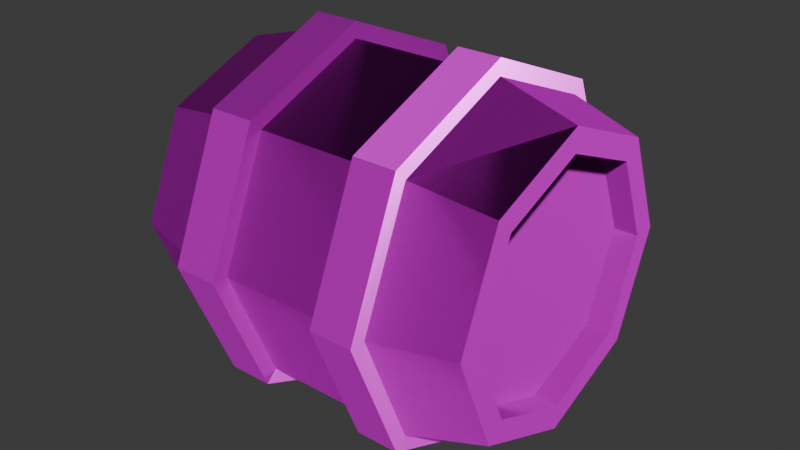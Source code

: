 # Source: barrel.blend  (saved by Blender 5.1.30; exported with 4.5.12 LTS)
import bpy
from mathutils import Matrix  # noqa: F401  (used for matrix-valued properties, if any)

bpy.ops.wm.read_factory_settings(use_empty=True)
scene = bpy.context.scene
scene.name = 'Scene'

# ---- collections
col_collection = bpy.data.collections.new('Collection'); scene.collection.children.link(col_collection)

# ---- images (referenced by path relative to the original .blend; pixels are not part of the script)
import os
ASSET_DIR = os.environ.get("B2B_ASSET_DIR", "")  # directory of the original .blend (textures are referenced by path, not embedded)
HERE = os.path.dirname(os.path.abspath(__file__))  # packed textures are extracted next to this script under _unpacked/

def load_image(name, relpath, width, height, colorspace="sRGB"):
    """Load a texture the original file referenced (path relative to the .blend, or extracted next to this script)."""
    p = next((c for c in (os.path.join(HERE, relpath), os.path.join(ASSET_DIR, relpath)) if relpath and os.path.exists(c)), "")
    if p:
        img = bpy.data.images.load(p, check_existing=True)
        img.name = name
    else:  # same state as the original file: an image datablock whose file is absent (Cycles renders it pink)
        img = bpy.data.images.new(name, width, height)
        img.source = "FILE"
        img.filepath = "//" + (relpath or name)
    img.colorspace_settings.name = colorspace
    return img
img_wood_planks_22_height_1k_png = load_image('wood_planks_22_height_1k.png', 'wood_planks_22_height_1k.png', 1024, 1024, 'Non-Color')
img_wood_planks_22_basecolor_1k_png = load_image('wood_planks_22_basecolor_1k.png', 'wood_planks_22_basecolor_1k.png', 1024, 1024, 'sRGB')
img_wood_planks_22_metallic_1k_png = load_image('wood_planks_22_metallic_1k.png', 'wood_planks_22_metallic_1k.png', 1024, 1024, 'Non-Color')
img_wood_planks_22_roughness_1k_png = load_image('wood_planks_22_roughness_1k.png', 'wood_planks_22_roughness_1k.png', 1024, 1024, 'Non-Color')
img_wood_planks_22_normal_gl_1k_png = load_image('wood_planks_22_normal_gl_1k.png', 'wood_planks_22_normal_gl_1k.png', 1024, 1024, 'Non-Color')
img_metal_01_height_1k_png = load_image('metal_01_height_1k.png', 'metal_01_height_1k.png', 1024, 1024, 'Non-Color')
img_metal_01_color_1k_png = load_image('metal_01_color_1k.png', 'metal_01_color_1k.png', 1024, 1024, 'sRGB')
img_metal_01_metallic_1k_png = load_image('metal_01_metallic_1k.png', 'metal_01_metallic_1k.png', 1024, 1024, 'Non-Color')
img_metal_01_roughness_1k_png = load_image('metal_01_roughness_1k.png', 'metal_01_roughness_1k.png', 1024, 1024, 'Non-Color')
img_metal_01_normal_gl_1k_png = load_image('metal_01_normal_gl_1k.png', 'metal_01_normal_gl_1k.png', 1024, 1024, 'Non-Color')
img_metal_01_ambient_occlusion_1k_png = load_image('metal_01_ambient_occlusion_1k.png', 'metal_01_ambient_occlusion_1k.png', 1024, 1024, 'Non-Color')

# ---- materials (node trees are filled in below, after node groups)
mat_material_002 = bpy.data.materials.new('Material.002')
mat_material_001 = bpy.data.materials.new('Material.001')

# ---- material node trees
mat_material_002.use_nodes = True; mat_material_002.node_tree.nodes.clear()
_N = mat_material_002.node_tree.nodes; _L = mat_material_002.node_tree.links
n0 = _N.new('ShaderNodeBsdfPrincipled'); n0.name = 'Principled BSDF'; n0.location = (-200, 100)
n0.inputs[3].default_value = 1.0
n1 = _N.new('ShaderNodeOutputMaterial'); n1.name = 'Material Output'; n1.location = (200, 100)
n2 = _N.new('ShaderNodeTexImage'); n2.name = 'Image Texture'; n2.location = (85, -876)
n2.label = 'Displacement'
n2.image = img_wood_planks_22_height_1k_png
n3 = _N.new('ShaderNodeDisplacement'); n3.name = 'Displacement'; n3.location = (-100, -600)
n4 = _N.new('ShaderNodeTexImage'); n4.name = 'Image Texture.001'; n4.location = (85, -36)
n4.label = 'Base Color'
n4.image = img_wood_planks_22_basecolor_1k_png
n5 = _N.new('ShaderNodeTexImage'); n5.name = 'Image Texture.002'; n5.location = (85, -316)
n5.label = 'Metallic'
n5.image = img_wood_planks_22_metallic_1k_png
n6 = _N.new('ShaderNodeTexImage'); n6.name = 'Image Texture.003'; n6.location = (85, -596)
n6.label = 'Roughness'
n6.image = img_wood_planks_22_roughness_1k_png
n7 = _N.new('ShaderNodeTexImage'); n7.name = 'Image Texture.004'; n7.location = (85, -1156)
n7.label = 'Normal'
n7.image = img_wood_planks_22_normal_gl_1k_png
n8 = _N.new('ShaderNodeNormalMap'); n8.name = 'Normal Map'; n8.location = (-450, -820)
n8.inputs[0].default_value = 5.9
n9 = _N.new('ShaderNodeMapping'); n9.name = 'Mapping'; n9.location = (230, -36)
n9.inputs[3].default_value = (0.5, 0.5, 0.5)
n10 = _N.new('NodeReroute'); n10.name = 'Reroute'; n10.location = (35, -673)
n10.width = 10
n10.socket_idname = 'NodeSocketVector'
n11 = _N.new('ShaderNodeTexCoord'); n11.name = 'Texture Coordinate'; n11.location = (30, -36)
n12 = _N.new('NodeFrame'); n12.name = 'Frame'; n12.location = (-1480, 136)
n12.label = 'Mapping'
n12.width = 400
n13 = _N.new('NodeFrame'); n13.name = 'Frame.001'; n13.location = (-835, 336)
n13.label = 'Textures'
n13.width = 355
n2.parent = n13
n4.parent = n13
n5.parent = n13
n6.parent = n13
n7.parent = n13
n9.parent = n12
n10.parent = n13
n11.parent = n12
_L.new(n0.outputs[0], n1.inputs[0])
_L.new(n2.outputs[0], n3.inputs[0])
_L.new(n3.outputs[0], n1.inputs[2])
_L.new(n4.outputs[0], n0.inputs[0])
_L.new(n5.outputs[0], n0.inputs[1])
_L.new(n6.outputs[0], n0.inputs[2])
_L.new(n7.outputs[0], n8.inputs[1])
_L.new(n8.outputs[0], n0.inputs[5])
_L.new(n10.outputs[0], n4.inputs[0])
_L.new(n10.outputs[0], n5.inputs[0])
_L.new(n10.outputs[0], n6.inputs[0])
_L.new(n10.outputs[0], n2.inputs[0])
_L.new(n10.outputs[0], n7.inputs[0])
_L.new(n9.outputs[0], n10.inputs[0])
_L.new(n11.outputs[2], n9.inputs[0])
n1.is_active_output = True
mat_material_001.use_nodes = True; mat_material_001.node_tree.nodes.clear()
_N = mat_material_001.node_tree.nodes; _L = mat_material_001.node_tree.links
n0 = _N.new('ShaderNodeBsdfPrincipled'); n0.name = 'Principled BSDF'; n0.location = (-200, 100)
n1 = _N.new('ShaderNodeOutputMaterial'); n1.name = 'Material Output'; n1.location = (200, 100)
n2 = _N.new('ShaderNodeTexImage'); n2.name = 'Image Texture'; n2.location = (85, -1156)
n2.label = 'Displacement'
n2.image = img_metal_01_height_1k_png
n3 = _N.new('ShaderNodeDisplacement'); n3.name = 'Displacement'; n3.location = (-100, -600)
n4 = _N.new('ShaderNodeTexImage'); n4.name = 'Image Texture.001'; n4.location = (85, -316)
n4.label = 'Base Color'
n4.image = img_metal_01_color_1k_png
n5 = _N.new('ShaderNodeTexImage'); n5.name = 'Image Texture.002'; n5.location = (85, -596)
n5.label = 'Metallic'
n5.image = img_metal_01_metallic_1k_png
n6 = _N.new('ShaderNodeTexImage'); n6.name = 'Image Texture.003'; n6.location = (85, -876)
n6.label = 'Roughness'
n6.image = img_metal_01_roughness_1k_png
n7 = _N.new('ShaderNodeTexImage'); n7.name = 'Image Texture.004'; n7.location = (85, -1436)
n7.label = 'Normal'
n7.image = img_metal_01_normal_gl_1k_png
n8 = _N.new('ShaderNodeNormalMap'); n8.name = 'Normal Map'; n8.location = (-450, -1100)
n9 = _N.new('ShaderNodeTexImage'); n9.name = 'Image Texture.005'; n9.location = (85, -36)
n9.label = 'Ambient Occlusion'
n9.image = img_metal_01_ambient_occlusion_1k_png
n10 = _N.new('ShaderNodeMapping'); n10.name = 'Mapping'; n10.location = (230, -36)
n10.inputs[3].default_value = (2.0, 2.0, 1.0)
n11 = _N.new('NodeReroute'); n11.name = 'Reroute'; n11.location = (35, -799)
n11.width = 10
n11.socket_idname = 'NodeSocketVector'
n12 = _N.new('ShaderNodeTexCoord'); n12.name = 'Texture Coordinate'; n12.location = (30, -36)
n13 = _N.new('NodeFrame'); n13.name = 'Frame'; n13.location = (-1480, 136)
n13.label = 'Mapping'
n13.width = 400
n14 = _N.new('NodeFrame'); n14.name = 'Frame.001'; n14.location = (-835, 336)
n14.label = 'Textures'
n14.width = 355
n2.parent = n14
n4.parent = n14
n5.parent = n14
n6.parent = n14
n7.parent = n14
n9.parent = n14
n10.parent = n13
n11.parent = n14
n12.parent = n13
_L.new(n0.outputs[0], n1.inputs[0])
_L.new(n2.outputs[0], n3.inputs[0])
_L.new(n3.outputs[0], n1.inputs[2])
_L.new(n4.outputs[0], n0.inputs[0])
_L.new(n5.outputs[0], n0.inputs[1])
_L.new(n6.outputs[0], n0.inputs[2])
_L.new(n7.outputs[0], n8.inputs[1])
_L.new(n8.outputs[0], n0.inputs[5])
_L.new(n11.outputs[0], n9.inputs[0])
_L.new(n11.outputs[0], n4.inputs[0])
_L.new(n11.outputs[0], n5.inputs[0])
_L.new(n11.outputs[0], n6.inputs[0])
_L.new(n11.outputs[0], n2.inputs[0])
_L.new(n11.outputs[0], n7.inputs[0])
_L.new(n10.outputs[0], n11.inputs[0])
_L.new(n12.outputs[2], n10.inputs[0])
n1.is_active_output = True

# ---- world
world_world = bpy.data.worlds.new('World'); scene.world = world_world
world_world.use_nodes = True; world_world.node_tree.nodes.clear()
_N = world_world.node_tree.nodes; _L = world_world.node_tree.links
n0 = _N.new('ShaderNodeOutputWorld'); n0.name = 'World Output'; n0.location = (200, 100)
n1 = _N.new('ShaderNodeBackground'); n1.name = 'Background'; n1.location = (-200, 100)
n1.inputs[0].default_value = (0.05088, 0.05088, 0.05088, 1.0)
_L.new(n1.outputs[0], n0.inputs[0])
n0.is_active_output = True
world_world.color = (0.05088, 0.05088, 0.05088)
world_world.sun_shadow_jitter_overblur = 0.0

# ---- meshes
me_circle = bpy.data.meshes.new('Circle')
me_circle.from_pydata([(-1.863e-08, 0.7207, -0.1692), (-0.5096, 0.5096, -0.1692), (-0.7207, 0.0, -0.1692), (-0.5096, -0.5096, -0.1692), (-1.863e-08, -0.7207, -0.1692), (0.5096, -0.5096, -0.1692), (0.7207, 0.0, -0.1692), (0.5096, 0.5096, -0.1692), (-1.863e-08, 0.7207, -2.3), (-0.5096, 0.5096, -2.3), (-0.7207, 0.0, -2.3), (-0.5096, -0.5096, -2.3), (-1.863e-08, -0.7207, -2.3), (0.5096, -0.5096, -2.3), (0.7207, 0.0, -2.3), (0.5096, 0.5096, -2.3), (-0.7071, 0.7071, -0.8687), (-0.7071, 0.7071, -0.6131), (0.0, 1.0, -0.6131), (0.0, 1.0, -0.8687), (0.7071, 0.7071, -0.6131), (0.7071, 0.7071, -0.8687), (1.0, 0.0, -0.8687), (1.0, 0.0, -0.6131), (0.7071, -0.7071, -0.6131), (0.7071, -0.7071, -0.8687), (0.0, -1.0, -0.8687), (0.0, -1.0, -0.6131), (-0.7071, -0.7071, -0.6131), (-0.7071, -0.7071, -0.8687), (-1.0, 0.0, -0.8687), (-1.0, 0.0, -0.6131), (-0.7071, -0.7071, -1.803), (-0.7071, -0.7071, -1.535), (0.0, -1.0, -1.803), (0.0, -1.0, -1.535), (0.7071, -0.7071, -1.535), (0.7071, -0.7071, -1.803), (1.0, 0.0, -1.803), (1.0, 0.0, -1.535), (0.7071, 0.7071, -1.803), (0.7071, 0.7071, -1.535), (0.0, 1.0, -1.535), (0.0, 1.0, -1.803), (-1.0, 0.0, -1.535), (-1.0, 0.0, -1.803), (-0.7071, 0.7071, -1.803), (-0.7071, 0.7071, -1.535), (-0.6102, 0.6102, -0.1692), (-1.633e-08, 0.863, -0.1692), (-0.863, 0.0, -0.1692), (-0.6102, -0.6102, -0.1692), (-1.633e-08, -0.863, -0.1692), (0.6102, -0.6102, -0.1692), (0.863, 0.0, -0.1692), (0.6102, 0.6102, -0.1692), (-0.6102, 0.6102, -2.3), (-1.633e-08, 0.863, -2.3), (-0.863, 0.0, -2.3), (-0.6102, -0.6102, -2.3), (-1.633e-08, -0.863, -2.3), (0.6102, -0.6102, -2.3), (0.863, 0.0, -2.3), (0.6102, 0.6102, -2.3), (-0.5096, 0.5096, -0.1692), (-1.863e-08, 0.7207, -0.1692), (-0.7207, 0.0, -0.1692), (-0.5096, -0.5096, -0.1692), (-1.863e-08, -0.7207, -0.1692), (0.5096, -0.5096, -0.1692), (0.7207, 0.0, -0.1692), (0.5096, 0.5096, -0.1692), (-0.5096, 0.5096, -2.3), (-1.863e-08, 0.7207, -2.3), (-0.7207, 0.0, -2.3), (-0.5096, -0.5096, -2.3), (-1.863e-08, -0.7207, -2.3), (0.5096, -0.5096, -2.3), (0.7207, 0.0, -2.3), (0.5096, 0.5096, -2.3), (-0.5096, 0.5096, -0.3097), (-2.924e-08, 0.7207, -0.3097), (-0.7207, 0.0, -0.3097), (-0.5096, -0.5096, -0.3097), (-2.924e-08, -0.7207, -0.3097), (0.5096, -0.5096, -0.3097), (0.7207, 0.0, -0.3097), (0.5096, 0.5096, -0.3097), (-0.5096, 0.5096, -2.157), (-7.777e-09, 0.7207, -2.157), (-0.7207, 0.0, -2.157), (-0.5096, -0.5096, -2.157), (-7.777e-09, -0.7207, -2.157), (0.5096, -0.5096, -2.157), (0.7207, 0.0, -2.157), (0.5096, 0.5096, -2.157), (-0.5096, 0.5096, -0.1692), (-0.6102, 0.6102, -0.1692)], [], [(1, 0, 65, 64), (0, 7, 71, 65), (49, 48, 17, 18), (48, 50, 31, 17), (55, 49, 18, 20), (54, 55, 20, 23), (53, 54, 23, 24), (52, 53, 24, 27), (51, 52, 27, 28), (50, 51, 28, 31), (45, 32, 59, 58), (32, 34, 60, 59), (30, 29, 33, 44), (29, 26, 35, 33), (34, 37, 61, 60), (26, 25, 36, 35), (37, 38, 62, 61), (25, 22, 39, 36), (38, 40, 63, 62), (22, 21, 41, 39), (40, 43, 57, 63), (21, 19, 42, 41), (43, 46, 56, 57), (19, 16, 47, 42), (16, 30, 44, 47), (46, 45, 58, 56), (0, 1, 48, 49), (1, 2, 50, 48), (2, 3, 51, 50), (3, 4, 52, 51), (4, 5, 53, 52), (5, 6, 54, 53), (6, 7, 55, 54), (7, 0, 49, 55), (9, 8, 57, 56), (10, 9, 56, 58), (11, 10, 58, 59), (12, 11, 59, 60), (13, 12, 60, 61), (14, 13, 61, 62), (15, 14, 62, 63), (8, 15, 63, 57), (71, 70, 86, 87), (73, 72, 88, 89), (15, 8, 73, 79), (8, 9, 72, 73), (2, 1, 64, 66), (9, 10, 74, 72), (3, 2, 66, 67), (10, 11, 75, 74), (4, 3, 67, 68), (11, 12, 76, 75), (5, 4, 68, 69), (12, 13, 77, 76), (6, 5, 69, 70), (13, 14, 78, 77), (7, 6, 70, 71), (14, 15, 79, 78), (81, 87, 86, 85, 84, 83, 82, 80), (69, 68, 84, 85), (67, 66, 82, 83), (64, 65, 81, 80), (65, 71, 87, 81), (70, 69, 85, 86), (68, 67, 83, 84), (66, 64, 80, 82), (89, 88, 90, 91, 92, 93, 94, 95), (79, 73, 89, 95), (77, 78, 94, 93), (75, 76, 92, 91), (72, 74, 90, 88), (78, 79, 95, 94), (76, 77, 93, 92), (74, 75, 91, 90), (1, 48, 97, 96)])
_uv = me_circle.uv_layers.new(name='UVMap')
_uv.uv.foreach_set('vector', [0.1855, 0.8589, 0.1828, 0.6038, 0.1828, 0.6038, 0.1855, 0.8589, 0.1828, 0.6038, 0.1385, 0.3894, 0.1385, 0.3894, 0.1828, 0.6038, 0.1959, 0.59, 0.202, 0.8956, 0.2696, 0.856, 0.2461, 0.5019, 0.202, 0.8956, 0.1261, 1.071, 0.1986, 1.059, 0.2696, 0.856, 0.1459, 0.3333, 0.1959, 0.59, 0.2461, 0.5019, 0.1784, 0.2045, 0.06545, 0.2759, 0.1459, 0.3333, 0.1784, 0.2045, 0.05132, 0.1379, 0.9981, 0.4513, 1.065, 0.2759, 1.051, 0.1379, 0.9542, 0.3412, 0.9701, 0.7569, 0.9981, 0.4513, 0.9542, 0.3412, 0.913, 0.6953, 0.9971, 1.014, 0.9701, 0.7569, 0.913, 0.6953, 0.9141, 0.9927, 1.126, 1.071, 0.9971, 1.014, 0.9141, 0.9927, 1.199, 1.059, 0.5537, 0.8586, 0.682, 0.7921, 0.6464, 0.6542, 0.5682, 0.7117, 0.682, 0.7921, 0.7491, 0.4946, 0.695, 0.3976, 0.6464, 0.6542, 0.341, 1.016, 0.8514, 0.9496, 0.7098, 0.8373, 0.5405, 0.9038, 0.8514, 0.9496, 0.8792, 0.6522, 0.7816, 0.5398, 0.7098, 0.8373, 0.7491, 0.4946, 0.7733, 0.1406, 0.7006, 0.09199, 0.695, 0.3976, 0.8792, 0.6522, 0.9251, 0.2981, 0.8169, 0.1858, 0.7816, 0.5398, 0.7733, 0.1406, 0.7105, -0.06273, 0.628, -0.08345, 0.7006, 0.09199, 0.9251, 0.2981, 1.038, 0.09482, 0.8605, -0.01753, 0.8169, 0.1858, 0.7105, -0.06273, 0.4127, 0.003844, 0.5031, -0.026, 0.628, -0.08345, 1.038, 0.09482, 1.204, 0.1614, 1.344, 0.04904, 0.8605, -0.01753, 0.4127, 0.003844, 0.4122, 0.3013, 0.4747, 0.2307, 0.5031, -0.026, 0.2037, 0.1614, 0.2769, 0.4588, 0.3758, 0.3465, 0.3439, 0.04904, 0.4122, 0.3013, 0.4543, 0.6554, 0.502, 0.5363, 0.4747, 0.2307, 0.2769, 0.4588, 0.3115, 0.8129, 0.4229, 0.7005, 0.3758, 0.3465, 0.3115, 0.8129, 0.341, 1.016, 0.5405, 0.9038, 0.4229, 0.7005, 0.4543, 0.6554, 0.5537, 0.8586, 0.5682, 0.7117, 0.502, 0.5363, 0.1828, 0.6038, 0.1855, 0.8589, 0.202, 0.8956, 0.1959, 0.59, 0.1855, 0.8589, 0.1179, 1.005, 0.1261, 1.071, 0.202, 0.8956, 1.118, 1.005, 1.013, 0.9575, 0.9971, 1.014, 1.126, 1.071, 1.013, 0.9575, 0.9848, 0.7431, 0.9701, 0.7569, 0.9971, 1.014, 0.9848, 0.7431, 1.009, 0.4879, 0.9981, 0.4513, 0.9701, 0.7569, 1.009, 0.4879, 1.068, 0.3414, 1.065, 0.2759, 0.9981, 0.4513, 0.06831, 0.3414, 0.1385, 0.3894, 0.1459, 0.3333, 0.06545, 0.2759, 0.1385, 0.3894, 0.1828, 0.6038, 0.1959, 0.59, 0.1459, 0.3333, 0.5129, 0.4996, 0.4896, 0.2445, 0.4747, 0.2307, 0.502, 0.5363, 0.5711, 0.6461, 0.5129, 0.4996, 0.502, 0.5363, 0.5682, 0.7117, 0.6392, 0.5982, 0.5711, 0.6461, 0.5682, 0.7117, 0.6464, 0.6542, 0.6822, 0.3838, 0.6392, 0.5982, 0.6464, 0.6542, 0.695, 0.3976, 0.6847, 0.1286, 0.6822, 0.3838, 0.695, 0.3976, 0.7006, 0.09199, 0.6201, -0.01789, 0.6847, 0.1286, 0.7006, 0.09199, 0.628, -0.08345, 0.5185, 0.03009, 0.6201, -0.01789, 0.628, -0.08345, 0.5031, -0.026, 0.4896, 0.2445, 0.5185, 0.03009, 0.5031, -0.026, 0.4747, 0.2307, 0.1385, 0.3894, 0.06831, 0.3414, 0.06588, 0.3177, 0.1442, 0.3657, 0.4896, 0.2445, 0.5129, 0.4996, 0.5045, 0.5239, 0.478, 0.2687, 0.5185, 0.03009, 0.4896, 0.2445, 0.4896, 0.2445, 0.5185, 0.03009, 0.4896, 0.2445, 0.5129, 0.4996, 0.5129, 0.4996, 0.4896, 0.2445, 0.1179, 1.005, 0.1855, 0.8589, 0.1855, 0.8589, 0.1179, 1.005, 0.5129, 0.4996, 0.5711, 0.6461, 0.5711, 0.6461, 0.5129, 0.4996, 0.01289, 0.9575, 0.1179, 1.005, 0.1179, 1.005, 0.01289, 0.9575, 0.5711, 0.6461, 0.6392, 0.5982, 0.6392, 0.5982, 0.5711, 0.6461, 0.9848, 0.7431, 1.013, 0.9575, 1.013, 0.9575, 0.9848, 0.7431, 0.6392, 0.5982, 0.6822, 0.3838, 0.6822, 0.3838, 0.6392, 0.5982, 1.009, 0.4879, 0.9848, 0.7431, 0.9848, 0.7431, 1.009, 0.4879, 0.6822, 0.3838, 0.6847, 0.1286, 0.6847, 0.1286, 0.6822, 0.3838, 0.06831, 0.3414, 0.008889, 0.4879, 0.008889, 0.4879, 0.06831, 0.3414, 0.6847, 0.1286, 0.6201, -0.01789, 0.6201, -0.01789, 0.6847, 0.1286, 0.1385, 0.3894, 0.06831, 0.3414, 0.06831, 0.3414, 0.1385, 0.3894, 0.6201, -0.01789, 0.5185, 0.03009, 0.5185, 0.03009, 0.6201, -0.01789, 1.193, 0.5801, 1.144, 0.3657, 1.066, 0.3177, 1.0, 0.4642, 0.9729, 0.7194, 1.0, 0.9338, 1.124, 0.9818, 1.198, 0.8352, 1.009, 0.4879, 0.9848, 0.7431, 0.9729, 0.7194, 1.0, 0.4642, 0.01289, 0.9575, 0.1179, 1.005, 0.124, 0.9818, 0.0002605, 0.9338, 0.1855, 0.8589, 0.1828, 0.6038, 0.1931, 0.5801, 0.1984, 0.8352, 0.1828, 0.6038, 0.1385, 0.3894, 0.1442, 0.3657, 0.1931, 0.5801, 0.06831, 0.3414, 0.008889, 0.4879, 0.0001715, 0.4642, 0.06588, 0.3177, 0.9848, 0.7431, 1.013, 0.9575, 1.0, 0.9338, 0.9729, 0.7194, 0.1179, 1.005, 0.1855, 0.8589, 0.1984, 0.8352, 0.124, 0.9818, 0.478, 0.2687, 0.5045, 0.5239, 0.569, 0.6704, 0.645, 0.6224, 0.6924, 0.408, 0.6973, 0.1528, 0.6264, 0.00634, 0.5068, 0.05432, 0.5185, 0.03009, 0.4896, 0.2445, 0.478, 0.2687, 0.5068, 0.05432, 0.6847, 0.1286, 0.6201, -0.01789, 0.6264, 0.00634, 0.6973, 0.1528, 0.6392, 0.5982, 0.6822, 0.3838, 0.6924, 0.408, 0.645, 0.6224, 0.5129, 0.4996, 0.5711, 0.6461, 0.569, 0.6704, 0.5045, 0.5239, 0.6201, -0.01789, 0.5185, 0.03009, 0.5068, 0.05432, 0.6264, 0.00634, 0.6822, 0.3838, 0.6847, 0.1286, 0.6973, 0.1528, 0.6924, 0.408, 0.5711, 0.6461, 0.6392, 0.5982, 0.645, 0.6224, 0.569, 0.6704, 0.1855, 0.8589, 0.202, 0.8956, 0.202, 0.8956, 0.1855, 0.8589])
me_circle.materials.append(mat_material_002)
me_circle.update()
me_circle_001 = bpy.data.meshes.new('Circle.001')
me_circle_001.from_pydata([(0.0, -1.095, -0.6131), (0.0, -1.095, -0.8687), (0.7743, -0.7743, -0.8687), (0.7743, -0.7743, -0.6131), (-1.095, 0.0, -0.6131), (-1.095, 0.0, -0.8687), (-0.7743, -0.7743, -0.8687), (-0.7743, -0.7743, -0.6131), (-0.7071, 0.7071, -0.8687), (-0.7071, 0.7071, -0.6131), (0.0, 1.0, -0.6131), (0.0, 1.0, -0.8687), (0.7071, 0.7071, -0.6131), (0.7071, 0.7071, -0.8687), (1.0, 0.0, -0.8687), (1.0, 0.0, -0.6131), (0.7071, -0.7071, -0.6131), (0.7071, -0.7071, -0.8687), (0.0, -1.0, -0.8687), (0.0, -1.0, -0.6131), (-0.7071, -0.7071, -0.6131), (-0.7071, -0.7071, -0.8687), (-1.0, 0.0, -0.8687), (-1.0, 0.0, -0.6131), (-0.7071, -0.7071, -1.803), (-0.7071, -0.7071, -1.535), (0.0, -1.0, -1.803), (0.0, -1.0, -1.535), (0.7071, -0.7071, -1.535), (0.7071, -0.7071, -1.803), (1.0, 0.0, -1.803), (1.0, 0.0, -1.535), (0.7071, 0.7071, -1.803), (0.7071, 0.7071, -1.535), (0.0, 1.0, -1.535), (0.0, 1.0, -1.803), (-1.0, 0.0, -1.535), (-1.0, 0.0, -1.803), (-0.7071, 0.7071, -1.803), (-0.7071, 0.7071, -1.535), (0.7743, 0.7743, -0.6131), (0.7743, 0.7743, -0.8687), (1.095, 0.0, -0.8687), (1.095, 0.0, -0.6131), (-0.7743, 0.7743, -0.8687), (-0.7743, 0.7743, -0.6131), (0.0, 1.095, -0.6131), (0.0, 1.095, -0.8687), (0.0, 1.095, -1.535), (0.0, 1.095, -1.803), (0.7743, 0.7743, -1.803), (0.7743, 0.7743, -1.535), (0.7743, -0.7743, -1.535), (0.7743, -0.7743, -1.803), (0.0, -1.095, -1.803), (0.0, -1.095, -1.535), (-1.095, 0.0, -1.535), (-1.095, 0.0, -1.803), (-0.7743, 0.7743, -1.803), (-0.7743, 0.7743, -1.535), (1.095, 0.0, -1.803), (1.095, 0.0, -1.535), (-0.7743, -0.7743, -1.803), (-0.7743, -0.7743, -1.535)], [], [(54, 62, 63, 55), (50, 60, 61, 51), (49, 50, 51, 48), (47, 41, 40, 46), (1, 6, 7, 0), (5, 44, 45, 4), (2, 1, 0, 3), (60, 53, 52, 61), (28, 31, 61, 52), (13, 14, 42, 41), (37, 38, 58, 57), (8, 11, 47, 44), (30, 29, 53, 60), (12, 10, 46, 40), (34, 39, 59, 48), (19, 16, 3, 0), (41, 42, 43, 40), (62, 57, 56, 63), (53, 54, 55, 52), (42, 2, 3, 43), (6, 5, 4, 7), (58, 49, 48, 59), (57, 58, 59, 56), (44, 47, 46, 45), (27, 28, 52, 55), (11, 13, 41, 47), (38, 35, 49, 58), (36, 25, 63, 56), (17, 18, 1, 2), (29, 26, 54, 53), (16, 15, 43, 3), (24, 37, 57, 62), (10, 9, 45, 46), (39, 36, 56, 59), (15, 12, 40, 43), (32, 30, 60, 50), (22, 8, 44, 5), (31, 33, 51, 61), (9, 23, 4, 45), (35, 32, 50, 49), (21, 22, 5, 6), (26, 24, 62, 54), (18, 21, 6, 1), (20, 19, 0, 7), (33, 34, 48, 51), (23, 20, 7, 4), (25, 27, 55, 63), (14, 17, 2, 42)])
_uv = me_circle_001.uv_layers.new(name='UVMap')
_uv.uv.foreach_set('vector', [0.753, 0.505, 0.6843, 0.8307, 0.7108, 0.8759, 0.7835, 0.5502, 0.4024, -0.03242, 0.7222, -0.1053, 0.8738, -0.06013, 0.339, 0.01277, 0.4065, 0.2933, 0.4024, -0.03242, 0.339, 0.01277, 0.3729, 0.3385, 0.2827, 0.4508, 0.2101, 0.1251, 0.1848, 0.1682, 0.2537, 0.4939, 0.8738, 0.6626, 0.8406, 0.9883, 0.9011, 1.031, 0.9058, 0.7057, 0.3699, 1.061, 0.3188, 0.8386, 0.2797, 0.8817, 0.2246, 1.104, 0.9205, 0.2748, 0.8738, 0.6626, 0.9058, 0.7057, 0.9487, 0.3179, 0.7222, -0.1053, 0.7789, 0.1173, 0.8198, 0.1625, 0.8738, -0.06013, 0.8148, 0.187, 0.8535, -0.01634, 0.8738, -0.06013, 0.8198, 0.1625, 0.2064, 0.1626, 0.03965, 0.09602, 0.03762, 0.05222, 0.2101, 0.1251, 0.5526, 0.8598, 0.4546, 0.6565, 0.4493, 0.681, 0.5506, 0.9036, 0.3137, 0.8141, 0.2788, 0.46, 0.2827, 0.4508, 0.3188, 0.8386, 0.7035, -0.06153, 0.771, 0.1418, 0.7789, 0.1173, 0.7222, -0.1053, 0.1805, 0.2057, 0.248, 0.5031, 0.2537, 0.4939, 0.1848, 0.1682, 0.3771, 0.3477, 0.4236, 0.7017, 0.4197, 0.7262, 0.3729, 0.3385, 0.9122, 0.6965, 0.954, 0.3424, 0.9487, 0.3179, 0.9058, 0.7057, 0.2101, 0.1251, 0.03762, 0.05222, 0.05039, 0.09532, 0.1848, 0.1682, 0.6843, 0.8307, 0.5506, 0.9036, 0.5372, 0.9488, 0.7108, 0.8759, 0.7789, 0.1173, 0.753, 0.505, 0.7835, 0.5502, 0.8198, 0.1625, 1.038, 0.05222, 0.9205, 0.2748, 0.9487, 0.3179, 1.05, 0.09532, 0.8406, 0.9883, 1.37, 1.061, 1.225, 1.104, 0.9011, 1.031, 0.4493, 0.681, 0.4065, 0.2933, 0.3729, 0.3385, 0.4197, 0.7262, 0.5506, 0.9036, 0.4493, 0.681, 0.4197, 0.7262, 0.5372, 0.9488, 0.3188, 0.8386, 0.2827, 0.4508, 0.2537, 0.4939, 0.2797, 0.8817, 0.7797, 0.541, 0.8148, 0.187, 0.8198, 0.1625, 0.7835, 0.5502, 0.2788, 0.46, 0.2064, 0.1626, 0.2101, 0.1251, 0.2827, 0.4508, 0.4546, 0.6565, 0.413, 0.3025, 0.4065, 0.2933, 0.4493, 0.681, 0.5392, 0.905, 0.7071, 0.8385, 0.7108, 0.8759, 0.5372, 0.9488, 0.9244, 0.2993, 0.878, 0.6534, 0.8738, 0.6626, 0.9205, 0.2748, 0.771, 0.1418, 0.7473, 0.4958, 0.753, 0.505, 0.7789, 0.1173, 0.954, 0.3424, 1.052, 0.1391, 1.05, 0.09532, 0.9487, 0.3179, 0.68, 0.7933, 0.5526, 0.8598, 0.5506, 0.9036, 0.6843, 0.8307, 0.248, 0.5031, 0.2719, 0.8572, 0.2797, 0.8817, 0.2537, 0.4939, 0.4236, 0.7017, 0.5392, 0.905, 0.5372, 0.9488, 0.4197, 0.7262, 0.0524, 0.1391, 0.1805, 0.2057, 0.1848, 0.1682, 0.05039, 0.09532, 0.4141, 0.005042, 0.7035, -0.06153, 0.7222, -0.1053, 0.4024, -0.03242, 0.349, 1.017, 0.3137, 0.8141, 0.3188, 0.8386, 0.3699, 1.061, 0.8535, -0.01634, 1.347, 0.05024, 1.339, 0.01277, 0.8738, -0.06013, 0.2719, 0.8572, 0.2056, 1.06, 0.2246, 1.104, 0.2797, 0.8817, 0.413, 0.3025, 0.4141, 0.005042, 0.4024, -0.03242, 0.4065, 0.2933, 0.8486, 0.9508, 0.349, 1.017, 0.3699, 1.061, 0.8406, 0.9883, 0.7473, 0.4958, 0.68, 0.7933, 0.6843, 0.8307, 0.753, 0.505, 0.878, 0.6534, 0.8486, 0.9508, 0.8406, 0.9883, 0.8738, 0.6626, 0.9128, 0.9939, 0.9122, 0.6965, 0.9058, 0.7057, 0.9011, 1.031, 0.3469, 0.05024, 0.3771, 0.3477, 0.3729, 0.3385, 0.339, 0.01277, 1.206, 1.06, 0.9128, 0.9939, 0.9011, 1.031, 1.225, 1.104, 0.7071, 0.8385, 0.7797, 0.541, 0.7835, 0.5502, 0.7108, 0.8759, 1.04, 0.09602, 0.9244, 0.2993, 0.9205, 0.2748, 1.038, 0.05222])
me_circle_001.materials.append(mat_material_001)
me_circle_001.update()

# ---- objects
ob_barylka = bpy.data.objects.new('barylka', me_circle)
ob_metal = bpy.data.objects.new('metal', me_circle_001)

# ---- transforms, parenting, visibility, modifiers, constraints
ob_barylka.location = (0.0, 0.0, 1.197)
ob_barylka.rotation_euler = (-0.0, 1.571, 0.0)
ob_metal.location = (0.0, 0.0, 1.197)
ob_metal.rotation_euler = (-0.0, 1.571, 0.0)

# ---- collection membership
col_collection.objects.link(ob_barylka)
col_collection.objects.link(ob_metal)

# ---- scene / render settings (as saved in the file)
scene.frame_start = 1; scene.frame_end = 250; scene.frame_set(1)
scene.render.engine = 'BLENDER_EEVEE_NEXT'
scene.render.bake_bias = 0.0
scene.render.bake_samples = 0
scene.cycles.sampling_pattern = 'TABULATED_SOBOL'
scene.eevee.use_volume_custom_range = False
bpy.context.view_layer.update()

# ---- added for rendering (the .blend has no active camera and no usable light): camera, sun
cam_auto = bpy.data.cameras.new('AutoCamera')
cam_auto.lens = 50.0
cam_auto.sensor_width = 36.0
cam_auto.clip_end = 1000.0
ob_auto_camera = bpy.data.objects.new('AutoCamera', cam_auto)
scene.collection.objects.link(ob_auto_camera)
ob_auto_camera.location = (2.24379, -4.17429, 3.97997)
ob_auto_camera.rotation_euler = (1.09748, -7.21219e-08, 0.694738)
scene.camera = ob_auto_camera
light_auto_sun = bpy.data.lights.new('AutoSun', 'SUN')
light_auto_sun.energy = 3.0
light_auto_sun.angle = 0.0523599
ob_auto_sun = bpy.data.objects.new('AutoSun', light_auto_sun)
scene.collection.objects.link(ob_auto_sun)
ob_auto_sun.rotation_euler = (0.872665, 0.174533, 0.523599)
bpy.context.view_layer.update()
